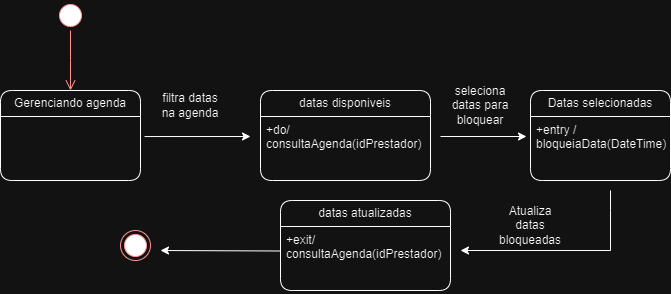

The diagram above was exported from draw.io. Its source (the exported page's mxGraphModel, read from the mxfile embedded in the PNG):
<mxGraphModel dx="839" dy="454" grid="1" gridSize="10" guides="1" tooltips="1" connect="1" arrows="1" fold="1" page="1" pageScale="1" pageWidth="827" pageHeight="1169" math="0" shadow="0">
  <root>
    <mxCell id="0" />
    <mxCell id="1" parent="0" />
    <mxCell id="4diQDsBkuMqYr59mLZy1-4" value="Gerenciando agenda" style="swimlane;fontStyle=0;childLayout=stackLayout;horizontal=1;startSize=26;fillColor=none;horizontalStack=0;resizeParent=1;resizeParentMax=0;resizeLast=0;collapsible=1;marginBottom=0;whiteSpace=wrap;html=1;rounded=1;" vertex="1" parent="1">
      <mxGeometry x="60" y="180" width="140" height="90" as="geometry" />
    </mxCell>
    <mxCell id="4diQDsBkuMqYr59mLZy1-8" value="" style="ellipse;html=1;shape=startState;fillColor=#000000;strokeColor=#ff0000;" vertex="1" parent="1">
      <mxGeometry x="115" y="90" width="30" height="30" as="geometry" />
    </mxCell>
    <mxCell id="4diQDsBkuMqYr59mLZy1-9" value="" style="edgeStyle=orthogonalEdgeStyle;html=1;verticalAlign=bottom;endArrow=open;endSize=8;strokeColor=#ff0000;rounded=0;" edge="1" source="4diQDsBkuMqYr59mLZy1-8" parent="1">
      <mxGeometry relative="1" as="geometry">
        <mxPoint x="130" y="180" as="targetPoint" />
      </mxGeometry>
    </mxCell>
    <mxCell id="4diQDsBkuMqYr59mLZy1-11" value="" style="endArrow=classic;html=1;rounded=0;exitX=1.029;exitY=0.313;exitDx=0;exitDy=0;exitPerimeter=0;" edge="1" parent="1">
      <mxGeometry width="50" height="50" relative="1" as="geometry">
        <mxPoint x="204.05999999999995" y="226.03200000000004" as="sourcePoint" />
        <mxPoint x="310" y="226" as="targetPoint" />
      </mxGeometry>
    </mxCell>
    <mxCell id="4diQDsBkuMqYr59mLZy1-12" value="filtra datas&lt;br&gt;na agenda" style="text;html=1;strokeColor=none;fillColor=none;align=center;verticalAlign=middle;whiteSpace=wrap;rounded=0;" vertex="1" parent="1">
      <mxGeometry x="220" y="180" width="60" height="30" as="geometry" />
    </mxCell>
    <mxCell id="4diQDsBkuMqYr59mLZy1-13" value="datas disponiveis" style="swimlane;fontStyle=0;childLayout=stackLayout;horizontal=1;startSize=26;fillColor=none;horizontalStack=0;resizeParent=1;resizeParentMax=0;resizeLast=0;collapsible=1;marginBottom=0;whiteSpace=wrap;html=1;rounded=1;" vertex="1" parent="1">
      <mxGeometry x="320" y="180" width="170" height="90" as="geometry" />
    </mxCell>
    <mxCell id="4diQDsBkuMqYr59mLZy1-14" value="+do/ consultaAgenda(idPrestador)" style="text;strokeColor=none;fillColor=none;align=left;verticalAlign=top;spacingLeft=4;spacingRight=4;overflow=hidden;rotatable=0;points=[[0,0.5],[1,0.5]];portConstraint=eastwest;whiteSpace=wrap;html=1;rounded=1;" vertex="1" parent="4diQDsBkuMqYr59mLZy1-13">
      <mxGeometry y="26" width="170" height="64" as="geometry" />
    </mxCell>
    <mxCell id="4diQDsBkuMqYr59mLZy1-15" value="" style="endArrow=classic;html=1;rounded=0;" edge="1" parent="1">
      <mxGeometry width="50" height="50" relative="1" as="geometry">
        <mxPoint x="500" y="226" as="sourcePoint" />
        <mxPoint x="586" y="226" as="targetPoint" />
      </mxGeometry>
    </mxCell>
    <mxCell id="4diQDsBkuMqYr59mLZy1-16" value="seleciona datas para bloquear" style="text;html=1;strokeColor=none;fillColor=none;align=center;verticalAlign=middle;whiteSpace=wrap;rounded=0;" vertex="1" parent="1">
      <mxGeometry x="510" y="180" width="60" height="30" as="geometry" />
    </mxCell>
    <mxCell id="4diQDsBkuMqYr59mLZy1-17" value="Datas selecionadas" style="swimlane;fontStyle=0;childLayout=stackLayout;horizontal=1;startSize=26;fillColor=none;horizontalStack=0;resizeParent=1;resizeParentMax=0;resizeLast=0;collapsible=1;marginBottom=0;whiteSpace=wrap;html=1;rounded=1;" vertex="1" parent="1">
      <mxGeometry x="590" y="180" width="140" height="90" as="geometry" />
    </mxCell>
    <mxCell id="4diQDsBkuMqYr59mLZy1-18" value="+entry / bloqueiaData(DateTime)" style="text;strokeColor=none;fillColor=none;align=left;verticalAlign=top;spacingLeft=4;spacingRight=4;overflow=hidden;rotatable=0;points=[[0,0.5],[1,0.5]];portConstraint=eastwest;whiteSpace=wrap;html=1;rounded=1;" vertex="1" parent="4diQDsBkuMqYr59mLZy1-17">
      <mxGeometry y="26" width="140" height="64" as="geometry" />
    </mxCell>
    <mxCell id="4diQDsBkuMqYr59mLZy1-19" value="" style="endArrow=classic;html=1;rounded=0;" edge="1" parent="1">
      <mxGeometry width="50" height="50" relative="1" as="geometry">
        <mxPoint x="670" y="280" as="sourcePoint" />
        <mxPoint x="520" y="340" as="targetPoint" />
        <Array as="points">
          <mxPoint x="670" y="300" />
          <mxPoint x="670" y="340" />
        </Array>
      </mxGeometry>
    </mxCell>
    <mxCell id="4diQDsBkuMqYr59mLZy1-21" value="datas atualizadas" style="swimlane;fontStyle=0;childLayout=stackLayout;horizontal=1;startSize=26;fillColor=none;horizontalStack=0;resizeParent=1;resizeParentMax=0;resizeLast=0;collapsible=1;marginBottom=0;whiteSpace=wrap;html=1;rounded=1;" vertex="1" parent="1">
      <mxGeometry x="340" y="290" width="170" height="90" as="geometry" />
    </mxCell>
    <mxCell id="4diQDsBkuMqYr59mLZy1-22" value="+exit/ consultaAgenda(idPrestador)" style="text;strokeColor=none;fillColor=none;align=left;verticalAlign=top;spacingLeft=4;spacingRight=4;overflow=hidden;rotatable=0;points=[[0,0.5],[1,0.5]];portConstraint=eastwest;whiteSpace=wrap;html=1;rounded=1;" vertex="1" parent="4diQDsBkuMqYr59mLZy1-21">
      <mxGeometry y="26" width="170" height="64" as="geometry" />
    </mxCell>
    <mxCell id="4diQDsBkuMqYr59mLZy1-23" value="Atualiza datas bloqueadas" style="text;html=1;strokeColor=none;fillColor=none;align=center;verticalAlign=middle;whiteSpace=wrap;rounded=0;" vertex="1" parent="1">
      <mxGeometry x="560" y="300" width="60" height="30" as="geometry" />
    </mxCell>
    <mxCell id="4diQDsBkuMqYr59mLZy1-24" value="" style="ellipse;html=1;shape=endState;fillColor=#000000;strokeColor=#ff0000;" vertex="1" parent="1">
      <mxGeometry x="180" y="320" width="30" height="30" as="geometry" />
    </mxCell>
    <mxCell id="4diQDsBkuMqYr59mLZy1-25" value="" style="endArrow=classic;html=1;rounded=0;" edge="1" parent="1">
      <mxGeometry width="50" height="50" relative="1" as="geometry">
        <mxPoint x="340" y="340.5" as="sourcePoint" />
        <mxPoint x="220" y="340" as="targetPoint" />
      </mxGeometry>
    </mxCell>
  </root>
</mxGraphModel>